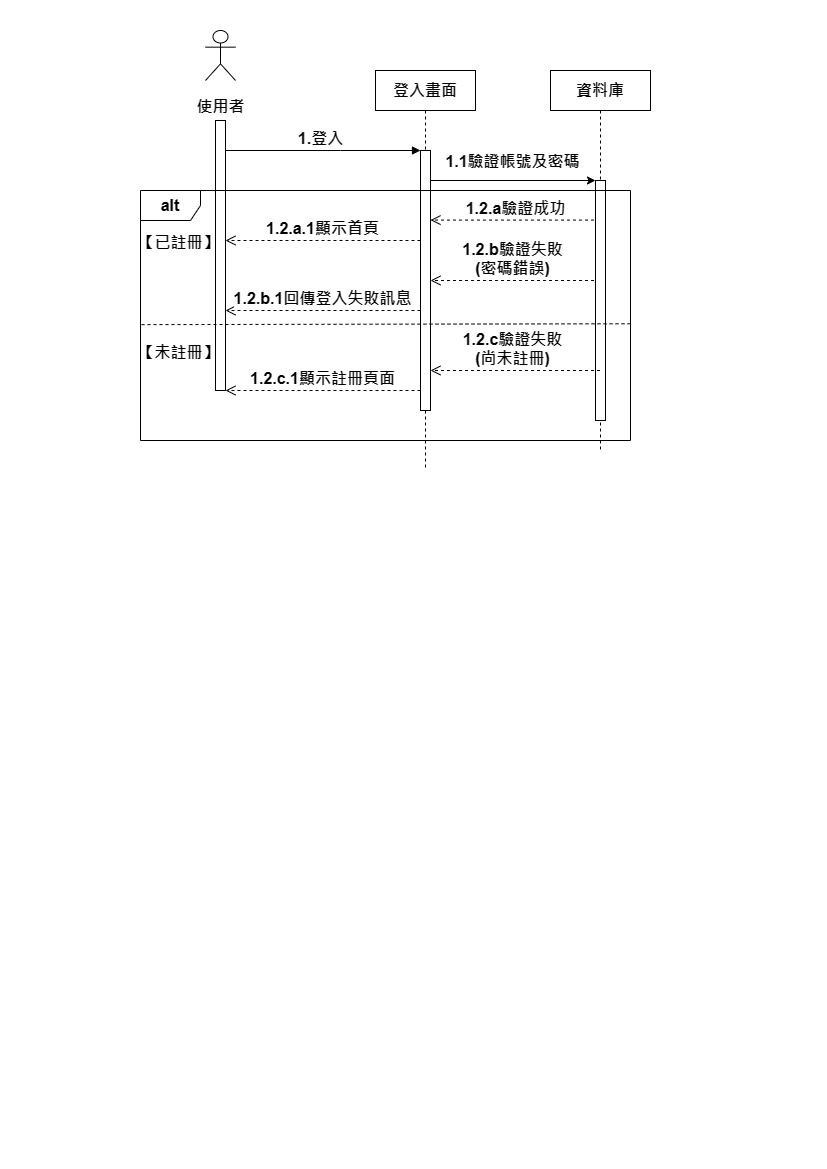

The diagram above was exported from draw.io. Its source (the exported page's mxGraphModel, read from the mxfile embedded in the PNG):
<mxGraphModel dx="1007" dy="425" grid="1" gridSize="10" guides="1" tooltips="1" connect="1" arrows="1" fold="1" page="1" pageScale="1" pageWidth="827" pageHeight="1169" math="0" shadow="0">
  <root>
    <mxCell id="0" />
    <mxCell id="1" parent="0" />
    <mxCell id="YwFjkXfMWoiqAEueQ3Jp-1" value="&lt;font style=&quot;font-size: 16px;&quot;&gt;登入畫面&lt;/font&gt;" style="shape=umlLifeline;perimeter=lifelinePerimeter;whiteSpace=wrap;html=1;container=0;dropTarget=0;collapsible=0;recursiveResize=0;outlineConnect=0;portConstraint=eastwest;newEdgeStyle={&quot;edgeStyle&quot;:&quot;elbowEdgeStyle&quot;,&quot;elbow&quot;:&quot;vertical&quot;,&quot;curved&quot;:0,&quot;rounded&quot;:0};fontStyle=1" vertex="1" parent="1">
      <mxGeometry x="375" y="70" width="100" height="400" as="geometry" />
    </mxCell>
    <mxCell id="YwFjkXfMWoiqAEueQ3Jp-2" value="" style="html=1;points=[];perimeter=orthogonalPerimeter;outlineConnect=0;targetShapes=umlLifeline;portConstraint=eastwest;newEdgeStyle={&quot;edgeStyle&quot;:&quot;elbowEdgeStyle&quot;,&quot;elbow&quot;:&quot;vertical&quot;,&quot;curved&quot;:0,&quot;rounded&quot;:0};fontStyle=1" vertex="1" parent="YwFjkXfMWoiqAEueQ3Jp-1">
      <mxGeometry x="45" y="80" width="10" height="260" as="geometry" />
    </mxCell>
    <mxCell id="YwFjkXfMWoiqAEueQ3Jp-3" value="&lt;font style=&quot;font-size: 16px;&quot;&gt;1.登入&lt;/font&gt;" style="html=1;verticalAlign=bottom;endArrow=block;edgeStyle=elbowEdgeStyle;elbow=vertical;curved=0;rounded=0;fontStyle=1" edge="1" parent="1" source="YwFjkXfMWoiqAEueQ3Jp-5" target="YwFjkXfMWoiqAEueQ3Jp-2">
      <mxGeometry x="-0.0256" relative="1" as="geometry">
        <mxPoint x="355" y="160" as="sourcePoint" />
        <Array as="points">
          <mxPoint x="340" y="150" />
        </Array>
        <mxPoint as="offset" />
      </mxGeometry>
    </mxCell>
    <mxCell id="YwFjkXfMWoiqAEueQ3Jp-4" value="&lt;font style=&quot;font-size: 16px;&quot;&gt;1.2.b.1回傳登入失敗訊息&lt;/font&gt;" style="html=1;verticalAlign=bottom;endArrow=open;dashed=1;endSize=8;edgeStyle=elbowEdgeStyle;elbow=vertical;curved=0;rounded=0;fontStyle=1" edge="1" parent="1" source="YwFjkXfMWoiqAEueQ3Jp-2" target="YwFjkXfMWoiqAEueQ3Jp-5">
      <mxGeometry relative="1" as="geometry">
        <mxPoint x="355" y="235" as="targetPoint" />
        <Array as="points">
          <mxPoint x="350" y="310" />
        </Array>
      </mxGeometry>
    </mxCell>
    <mxCell id="YwFjkXfMWoiqAEueQ3Jp-5" value="" style="html=1;points=[];perimeter=orthogonalPerimeter;outlineConnect=0;targetShapes=umlLifeline;portConstraint=eastwest;newEdgeStyle={&quot;edgeStyle&quot;:&quot;elbowEdgeStyle&quot;,&quot;elbow&quot;:&quot;vertical&quot;,&quot;curved&quot;:0,&quot;rounded&quot;:0};fontStyle=1" vertex="1" parent="1">
      <mxGeometry x="215" y="120" width="10" height="270" as="geometry" />
    </mxCell>
    <mxCell id="YwFjkXfMWoiqAEueQ3Jp-6" value="" style="endArrow=classic;html=1;rounded=0;fontStyle=1" edge="1" parent="1" target="YwFjkXfMWoiqAEueQ3Jp-12">
      <mxGeometry relative="1" as="geometry">
        <mxPoint x="430" y="180" as="sourcePoint" />
        <mxPoint x="550" y="180" as="targetPoint" />
      </mxGeometry>
    </mxCell>
    <mxCell id="YwFjkXfMWoiqAEueQ3Jp-7" value="&lt;font style=&quot;font-size: 16px;&quot;&gt;1.1驗證帳號及密碼&lt;/font&gt;" style="edgeLabel;resizable=0;html=1;;align=center;verticalAlign=middle;fontStyle=1" connectable="0" vertex="1" parent="YwFjkXfMWoiqAEueQ3Jp-6">
      <mxGeometry relative="1" as="geometry">
        <mxPoint x="-2" y="-20" as="offset" />
      </mxGeometry>
    </mxCell>
    <mxCell id="YwFjkXfMWoiqAEueQ3Jp-8" value="&lt;font style=&quot;font-size: 16px;&quot;&gt;1.2.a驗證成功&lt;/font&gt;" style="html=1;verticalAlign=bottom;endArrow=open;dashed=1;endSize=8;edgeStyle=elbowEdgeStyle;elbow=vertical;curved=0;rounded=0;fontStyle=1" edge="1" parent="1" source="YwFjkXfMWoiqAEueQ3Jp-11">
      <mxGeometry x="0.0023" relative="1" as="geometry">
        <mxPoint x="430" y="220" as="targetPoint" />
        <Array as="points">
          <mxPoint x="485" y="219.57999999999998" />
        </Array>
        <mxPoint x="555" y="219.57999999999998" as="sourcePoint" />
        <mxPoint as="offset" />
      </mxGeometry>
    </mxCell>
    <mxCell id="YwFjkXfMWoiqAEueQ3Jp-9" value="&lt;font style=&quot;font-size: 16px;&quot;&gt;1.2.a.1顯示首頁&lt;/font&gt;" style="html=1;verticalAlign=bottom;endArrow=open;dashed=1;endSize=8;edgeStyle=elbowEdgeStyle;elbow=vertical;curved=0;rounded=0;fontStyle=1" edge="1" parent="1" target="YwFjkXfMWoiqAEueQ3Jp-5">
      <mxGeometry relative="1" as="geometry">
        <mxPoint x="300" y="240.42" as="targetPoint" />
        <Array as="points">
          <mxPoint x="355" y="239.99999999999997" />
        </Array>
        <mxPoint x="420" y="240" as="sourcePoint" />
      </mxGeometry>
    </mxCell>
    <mxCell id="YwFjkXfMWoiqAEueQ3Jp-10" value="&lt;font style=&quot;font-size: 16px;&quot;&gt;1.2.b驗證失敗&lt;/font&gt;&lt;div&gt;&lt;font size=&quot;3&quot; style=&quot;&quot;&gt;(密碼錯誤)&lt;/font&gt;&lt;/div&gt;" style="html=1;verticalAlign=bottom;endArrow=open;dashed=1;endSize=8;edgeStyle=elbowEdgeStyle;elbow=vertical;curved=0;rounded=0;fontStyle=1" edge="1" parent="1" source="YwFjkXfMWoiqAEueQ3Jp-11">
      <mxGeometry x="0.0365" relative="1" as="geometry">
        <mxPoint x="430" y="280.42" as="targetPoint" />
        <Array as="points">
          <mxPoint x="485" y="280" />
        </Array>
        <mxPoint x="555" y="280" as="sourcePoint" />
        <mxPoint as="offset" />
      </mxGeometry>
    </mxCell>
    <mxCell id="YwFjkXfMWoiqAEueQ3Jp-11" value="&lt;font style=&quot;font-size: 16px;&quot;&gt;資料庫&lt;/font&gt;" style="shape=umlLifeline;perimeter=lifelinePerimeter;whiteSpace=wrap;html=1;container=0;dropTarget=0;collapsible=0;recursiveResize=0;outlineConnect=0;portConstraint=eastwest;newEdgeStyle={&quot;edgeStyle&quot;:&quot;elbowEdgeStyle&quot;,&quot;elbow&quot;:&quot;vertical&quot;,&quot;curved&quot;:0,&quot;rounded&quot;:0};fontStyle=1" vertex="1" parent="1">
      <mxGeometry x="550" y="70" width="100" height="380" as="geometry" />
    </mxCell>
    <mxCell id="YwFjkXfMWoiqAEueQ3Jp-12" value="" style="html=1;points=[];perimeter=orthogonalPerimeter;outlineConnect=0;targetShapes=umlLifeline;portConstraint=eastwest;newEdgeStyle={&quot;edgeStyle&quot;:&quot;elbowEdgeStyle&quot;,&quot;elbow&quot;:&quot;vertical&quot;,&quot;curved&quot;:0,&quot;rounded&quot;:0};fontStyle=1" vertex="1" parent="YwFjkXfMWoiqAEueQ3Jp-11">
      <mxGeometry x="45" y="110" width="10" height="240" as="geometry" />
    </mxCell>
    <mxCell id="YwFjkXfMWoiqAEueQ3Jp-13" value="&lt;font style=&quot;font-size: 16px;&quot;&gt;1.2.c驗證失敗&lt;/font&gt;&lt;div&gt;&lt;font size=&quot;3&quot; style=&quot;&quot;&gt;(尚未註冊)&lt;/font&gt;&lt;/div&gt;" style="html=1;verticalAlign=bottom;endArrow=open;dashed=1;endSize=8;edgeStyle=elbowEdgeStyle;elbow=vertical;curved=0;rounded=0;fontStyle=1" edge="1" parent="1">
      <mxGeometry x="0.0365" relative="1" as="geometry">
        <mxPoint x="430" y="370.42" as="targetPoint" />
        <Array as="points">
          <mxPoint x="485" y="370" />
        </Array>
        <mxPoint x="599.5" y="370" as="sourcePoint" />
        <mxPoint as="offset" />
      </mxGeometry>
    </mxCell>
    <mxCell id="YwFjkXfMWoiqAEueQ3Jp-14" value="&lt;font style=&quot;font-size: 16px;&quot;&gt;1.2.c.1顯示註冊頁面&lt;/font&gt;" style="html=1;verticalAlign=bottom;endArrow=open;dashed=1;endSize=8;edgeStyle=elbowEdgeStyle;elbow=vertical;curved=0;rounded=0;fontStyle=1" edge="1" parent="1">
      <mxGeometry relative="1" as="geometry">
        <mxPoint x="225" y="390" as="targetPoint" />
        <Array as="points">
          <mxPoint x="350" y="390" />
        </Array>
        <mxPoint x="420" y="390" as="sourcePoint" />
      </mxGeometry>
    </mxCell>
    <mxCell id="YwFjkXfMWoiqAEueQ3Jp-15" value="&lt;font style=&quot;font-size: 16px;&quot;&gt;alt&lt;/font&gt;" style="shape=umlFrame;whiteSpace=wrap;html=1;pointerEvents=0;fontStyle=1" vertex="1" parent="1">
      <mxGeometry x="140" y="190" width="490" height="250" as="geometry" />
    </mxCell>
    <mxCell id="YwFjkXfMWoiqAEueQ3Jp-16" value="" style="endArrow=none;dashed=1;html=1;rounded=0;exitX=0;exitY=0.622;exitDx=0;exitDy=0;exitPerimeter=0;fontStyle=1;entryX=1.005;entryY=0.533;entryDx=0;entryDy=0;entryPerimeter=0;" edge="1" parent="1" target="YwFjkXfMWoiqAEueQ3Jp-15">
      <mxGeometry width="50" height="50" relative="1" as="geometry">
        <mxPoint x="141" y="324.1300000000001" as="sourcePoint" />
        <mxPoint x="621" y="324" as="targetPoint" />
      </mxGeometry>
    </mxCell>
    <mxCell id="YwFjkXfMWoiqAEueQ3Jp-17" value="&lt;font style=&quot;font-size: 16px;&quot;&gt;【未註冊】&lt;/font&gt;" style="text;strokeColor=none;fillColor=none;html=1;fontSize=24;fontStyle=1;verticalAlign=middle;align=center;" vertex="1" parent="1">
      <mxGeometry x="140" y="330" width="75" height="40" as="geometry" />
    </mxCell>
    <mxCell id="YwFjkXfMWoiqAEueQ3Jp-18" value="&lt;font style=&quot;font-size: 16px;&quot;&gt;【已註冊】&lt;/font&gt;" style="text;strokeColor=none;fillColor=none;html=1;fontSize=24;fontStyle=1;verticalAlign=middle;align=center;" vertex="1" parent="1">
      <mxGeometry x="140" y="220" width="75" height="40" as="geometry" />
    </mxCell>
    <mxCell id="JB_BHoOPyIul6km_Q7lt-1" value="&lt;div&gt;&lt;font style=&quot;font-size: 16px;&quot;&gt;&lt;br&gt;&lt;/font&gt;&lt;/div&gt;&lt;font size=&quot;3&quot;&gt;使用者&lt;/font&gt;" style="shape=umlActor;verticalLabelPosition=bottom;verticalAlign=top;html=1;outlineConnect=0;fontStyle=1;spacingTop=-9;" vertex="1" parent="1">
      <mxGeometry x="205" y="30" width="30" height="50" as="geometry" />
    </mxCell>
  </root>
</mxGraphModel>